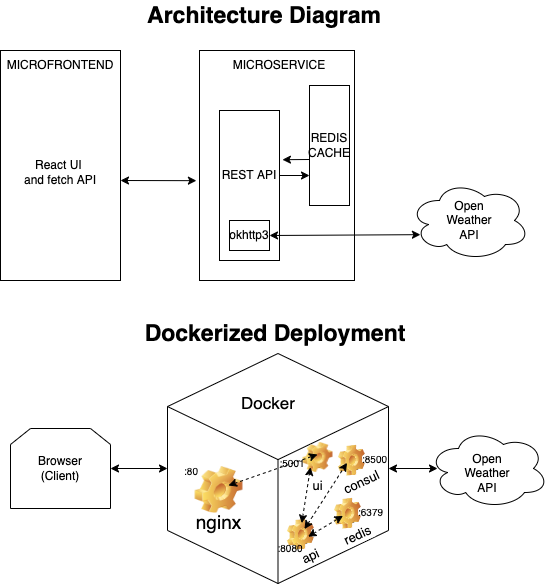

The diagram above was exported from draw.io. Its source (the exported page's mxGraphModel, read from the mxfile embedded in the PNG):
<mxGraphModel dx="369" dy="380" grid="1" gridSize="10" guides="1" tooltips="1" connect="1" arrows="1" fold="1" page="1" pageScale="1" pageWidth="827" pageHeight="1169" math="0" shadow="0">
  <root>
    <mxCell id="0" />
    <mxCell id="1" parent="0" />
    <mxCell id="3" value="&lt;br&gt;React UI&amp;nbsp;&lt;br&gt;and fetch API" style="rounded=0;whiteSpace=wrap;html=1;" parent="1" vertex="1">
      <mxGeometry x="43" y="86" width="120" height="230" as="geometry" />
    </mxCell>
    <mxCell id="4" value="" style="rounded=0;whiteSpace=wrap;html=1;" parent="1" vertex="1">
      <mxGeometry x="242" y="86" width="155" height="230" as="geometry" />
    </mxCell>
    <mxCell id="5" value="" style="rounded=0;whiteSpace=wrap;html=1;" parent="1" vertex="1">
      <mxGeometry x="352" y="121" width="40" height="120" as="geometry" />
    </mxCell>
    <mxCell id="6" value="MICROSERVICE" style="text;html=1;strokeColor=none;fillColor=none;align=center;verticalAlign=middle;whiteSpace=wrap;rounded=0;" parent="1" vertex="1">
      <mxGeometry x="292" y="86" width="60" height="30" as="geometry" />
    </mxCell>
    <mxCell id="7" value="MICROFRONTEND" style="text;html=1;strokeColor=none;fillColor=none;align=center;verticalAlign=middle;whiteSpace=wrap;rounded=0;" parent="1" vertex="1">
      <mxGeometry x="73" y="86" width="60" height="30" as="geometry" />
    </mxCell>
    <mxCell id="8" value="REDIS&lt;br&gt;CACHE" style="text;html=1;strokeColor=none;fillColor=none;align=center;verticalAlign=middle;whiteSpace=wrap;rounded=0;" parent="1" vertex="1">
      <mxGeometry x="342" y="166" width="60" height="30" as="geometry" />
    </mxCell>
    <mxCell id="9" value="" style="rounded=0;whiteSpace=wrap;html=1;" parent="1" vertex="1">
      <mxGeometry x="262" y="146" width="60" height="150" as="geometry" />
    </mxCell>
    <mxCell id="10" value="REST API" style="text;html=1;strokeColor=none;fillColor=none;align=center;verticalAlign=middle;whiteSpace=wrap;rounded=0;" parent="1" vertex="1">
      <mxGeometry x="262" y="196" width="60" height="30" as="geometry" />
    </mxCell>
    <mxCell id="11" value="okhttp3" style="rounded=0;whiteSpace=wrap;html=1;" parent="1" vertex="1">
      <mxGeometry x="272" y="256" width="40" height="30" as="geometry" />
    </mxCell>
    <mxCell id="12" value="" style="ellipse;shape=cloud;whiteSpace=wrap;html=1;" parent="1" vertex="1">
      <mxGeometry x="452" y="216" width="120" height="80" as="geometry" />
    </mxCell>
    <mxCell id="13" value="Open Weather API" style="text;html=1;strokeColor=none;fillColor=none;align=center;verticalAlign=middle;whiteSpace=wrap;rounded=0;" parent="1" vertex="1">
      <mxGeometry x="482" y="241" width="60" height="30" as="geometry" />
    </mxCell>
    <mxCell id="14" value="" style="endArrow=classic;startArrow=classic;html=1;entryX=0.091;entryY=0.677;entryDx=0;entryDy=0;entryPerimeter=0;exitX=1;exitY=0.5;exitDx=0;exitDy=0;" parent="1" source="11" target="12" edge="1">
      <mxGeometry width="50" height="50" relative="1" as="geometry">
        <mxPoint x="353" y="196" as="sourcePoint" />
        <mxPoint x="403" y="146" as="targetPoint" />
      </mxGeometry>
    </mxCell>
    <mxCell id="15" value="" style="endArrow=classic;html=1;entryX=0;entryY=0.75;entryDx=0;entryDy=0;exitX=1;exitY=0.5;exitDx=0;exitDy=0;" parent="1" source="10" target="5" edge="1">
      <mxGeometry width="50" height="50" relative="1" as="geometry">
        <mxPoint x="272" y="196" as="sourcePoint" />
        <mxPoint x="322" y="146" as="targetPoint" />
      </mxGeometry>
    </mxCell>
    <mxCell id="16" value="" style="endArrow=classic;html=1;entryX=1.049;entryY=0.328;entryDx=0;entryDy=0;entryPerimeter=0;" parent="1" target="9" edge="1">
      <mxGeometry width="50" height="50" relative="1" as="geometry">
        <mxPoint x="352" y="195" as="sourcePoint" />
        <mxPoint x="322" y="146" as="targetPoint" />
        <Array as="points" />
      </mxGeometry>
    </mxCell>
    <mxCell id="19" value="" style="endArrow=classic;startArrow=classic;html=1;entryX=-0.02;entryY=0.566;entryDx=0;entryDy=0;entryPerimeter=0;" parent="1" target="4" edge="1">
      <mxGeometry width="50" height="50" relative="1" as="geometry">
        <mxPoint x="163" y="216" as="sourcePoint" />
        <mxPoint x="213" y="166" as="targetPoint" />
      </mxGeometry>
    </mxCell>
    <mxCell id="37" value="Browser&lt;br&gt;(Client)" style="shape=loopLimit;whiteSpace=wrap;html=1;" parent="1" vertex="1">
      <mxGeometry x="53" y="464" width="100" height="80" as="geometry" />
    </mxCell>
    <mxCell id="43" value="" style="html=1;whiteSpace=wrap;shape=isoCube2;backgroundOutline=1;isoAngle=15;" parent="1" vertex="1">
      <mxGeometry x="210" y="389" width="221" height="230" as="geometry" />
    </mxCell>
    <mxCell id="44" value="nginx" style="icon;image=img/clipart/Gear_128x128.png;fontColor=default;fontSize=19;rotation=0;" parent="1" vertex="1">
      <mxGeometry x="251" y="516" width="21" height="20" as="geometry" />
    </mxCell>
    <mxCell id="45" value="Docker" style="text;html=1;strokeColor=none;fillColor=none;align=center;verticalAlign=middle;whiteSpace=wrap;rounded=0;fontSize=17;" parent="1" vertex="1">
      <mxGeometry x="281" y="424" width="60" height="30" as="geometry" />
    </mxCell>
    <mxCell id="48" value="ui" style="icon;image=img/clipart/Gear_128x128.png;fontColor=default;fontSize=13;imageWidth=30;imageHeight=30;" parent="1" vertex="1">
      <mxGeometry x="355" y="483" width="11" height="20" as="geometry" />
    </mxCell>
    <mxCell id="49" value="api" style="icon;image=img/clipart/Gear_128x128.png;fontColor=default;fontSize=13;arcSize=0;imageWidth=30;imageHeight=30;rotation=335;verticalAlign=middle;" parent="1" vertex="1">
      <mxGeometry x="338" y="560" width="11" height="20" as="geometry" />
    </mxCell>
    <mxCell id="51" value="redis" style="icon;image=img/clipart/Gear_128x128.png;fontColor=default;fontSize=13;arcSize=0;imageWidth=30;imageHeight=30;rotation=335;verticalAlign=middle;" parent="1" vertex="1">
      <mxGeometry x="385" y="539" width="11" height="20" as="geometry" />
    </mxCell>
    <mxCell id="58" value=":5001" style="text;html=1;strokeColor=none;fillColor=none;align=center;verticalAlign=middle;whiteSpace=wrap;rounded=0;fontSize=10;fontColor=default;" parent="1" vertex="1">
      <mxGeometry x="317" y="487" width="36" height="21" as="geometry" />
    </mxCell>
    <mxCell id="59" value=":8080" style="text;html=1;strokeColor=none;fillColor=none;align=center;verticalAlign=middle;whiteSpace=wrap;rounded=0;fontSize=10;fontColor=default;" parent="1" vertex="1">
      <mxGeometry x="314" y="575" width="38" height="16" as="geometry" />
    </mxCell>
    <mxCell id="60" value=":6379" style="text;html=1;strokeColor=none;fillColor=none;align=center;verticalAlign=middle;whiteSpace=wrap;rounded=0;fontSize=10;fontColor=default;" parent="1" vertex="1">
      <mxGeometry x="398" y="539" width="31" height="16" as="geometry" />
    </mxCell>
    <mxCell id="61" value=":80" style="text;html=1;strokeColor=none;fillColor=none;align=center;verticalAlign=middle;whiteSpace=wrap;rounded=0;fontSize=10;fontColor=default;" parent="1" vertex="1">
      <mxGeometry x="218" y="496" width="32" height="20" as="geometry" />
    </mxCell>
    <mxCell id="63" value="" style="endArrow=classic;startArrow=classic;html=1;fontSize=10;fontColor=default;exitX=1;exitY=0.5;exitDx=0;exitDy=0;entryX=0;entryY=0.5;entryDx=0;entryDy=0;entryPerimeter=0;" parent="1" source="37" target="43" edge="1">
      <mxGeometry width="50" height="50" relative="1" as="geometry">
        <mxPoint x="313" y="274" as="sourcePoint" />
        <mxPoint x="363" y="224" as="targetPoint" />
      </mxGeometry>
    </mxCell>
    <mxCell id="64" value="" style="endArrow=classic;startArrow=classic;html=1;fontSize=10;fontColor=default;exitX=1;exitY=0.25;exitDx=0;exitDy=0;dashed=1;" parent="1" edge="1">
      <mxGeometry width="50" height="50" relative="1" as="geometry">
        <mxPoint x="271" y="521" as="sourcePoint" />
        <mxPoint x="360" y="490" as="targetPoint" />
      </mxGeometry>
    </mxCell>
    <mxCell id="65" value="" style="endArrow=classic;startArrow=classic;html=1;fontSize=10;fontColor=default;exitX=1;exitY=0.75;exitDx=0;exitDy=0;entryX=0;entryY=0.5;entryDx=0;entryDy=0;dashed=1;" parent="1" source="49" target="51" edge="1">
      <mxGeometry width="50" height="50" relative="1" as="geometry">
        <mxPoint x="298.62932307258825" y="530.665952813094" as="sourcePoint" />
        <mxPoint x="379" y="504" as="targetPoint" />
      </mxGeometry>
    </mxCell>
    <mxCell id="66" value="" style="endArrow=classic;startArrow=classic;html=1;fontSize=10;fontColor=default;exitX=1;exitY=0;exitDx=0;exitDy=0;dashed=1;entryX=1;entryY=0.75;entryDx=0;entryDy=0;" parent="1" source="49" edge="1" target="58">
      <mxGeometry width="50" height="50" relative="1" as="geometry">
        <mxPoint x="360.59778413740514" y="576.2071384956093" as="sourcePoint" />
        <mxPoint x="370" y="500" as="targetPoint" />
      </mxGeometry>
    </mxCell>
    <mxCell id="69" value="" style="ellipse;shape=cloud;whiteSpace=wrap;html=1;" parent="1" vertex="1">
      <mxGeometry x="471" y="464" width="120" height="80" as="geometry" />
    </mxCell>
    <mxCell id="70" value="Open Weather API" style="text;html=1;strokeColor=none;fillColor=none;align=center;verticalAlign=middle;whiteSpace=wrap;rounded=0;" parent="1" vertex="1">
      <mxGeometry x="500" y="494" width="60" height="30" as="geometry" />
    </mxCell>
    <mxCell id="71" value="" style="endArrow=classic;startArrow=classic;html=1;fontSize=10;fontColor=default;exitX=1;exitY=0.5;exitDx=0;exitDy=0;" parent="1" edge="1">
      <mxGeometry width="50" height="50" relative="1" as="geometry">
        <mxPoint x="431" y="504" as="sourcePoint" />
        <mxPoint x="480" y="504" as="targetPoint" />
      </mxGeometry>
    </mxCell>
    <mxCell id="72" value="&lt;b&gt;&lt;font style=&quot;font-size: 23px;&quot;&gt;Architecture Diagram&lt;/font&gt;&lt;/b&gt;" style="text;html=1;strokeColor=none;fillColor=none;align=center;verticalAlign=middle;whiteSpace=wrap;rounded=0;fontSize=10;fontColor=default;" parent="1" vertex="1">
      <mxGeometry x="173" y="36" width="268" height="30" as="geometry" />
    </mxCell>
    <mxCell id="73" value="&lt;b&gt;&lt;font style=&quot;font-size: 23px;&quot;&gt;Dockerized Deployment&lt;/font&gt;&lt;/b&gt;" style="text;html=1;strokeColor=none;fillColor=none;align=center;verticalAlign=middle;whiteSpace=wrap;rounded=0;fontSize=10;fontColor=default;" parent="1" vertex="1">
      <mxGeometry x="184" y="354" width="268" height="30" as="geometry" />
    </mxCell>
    <mxCell id="76" value="consul" style="icon;image=img/clipart/Gear_128x128.png;fontColor=default;fontSize=13;arcSize=0;imageWidth=30;imageHeight=30;rotation=335;verticalAlign=middle;" vertex="1" parent="1">
      <mxGeometry x="389" y="486" width="11" height="20" as="geometry" />
    </mxCell>
    <mxCell id="77" value=":8500" style="text;html=1;strokeColor=none;fillColor=none;align=center;verticalAlign=middle;whiteSpace=wrap;rounded=0;fontSize=10;fontColor=default;" vertex="1" parent="1">
      <mxGeometry x="402" y="486" width="31" height="16" as="geometry" />
    </mxCell>
    <mxCell id="79" value="" style="endArrow=classic;startArrow=classic;html=1;fontSize=10;fontColor=default;entryX=0;entryY=0.5;entryDx=0;entryDy=0;dashed=1;" edge="1" parent="1" source="49" target="76">
      <mxGeometry width="50" height="50" relative="1" as="geometry">
        <mxPoint x="360.59778413740503" y="582.2071384956093" as="sourcePoint" />
        <mxPoint x="395.51530717129845" y="561.3244004395739" as="targetPoint" />
      </mxGeometry>
    </mxCell>
  </root>
</mxGraphModel>